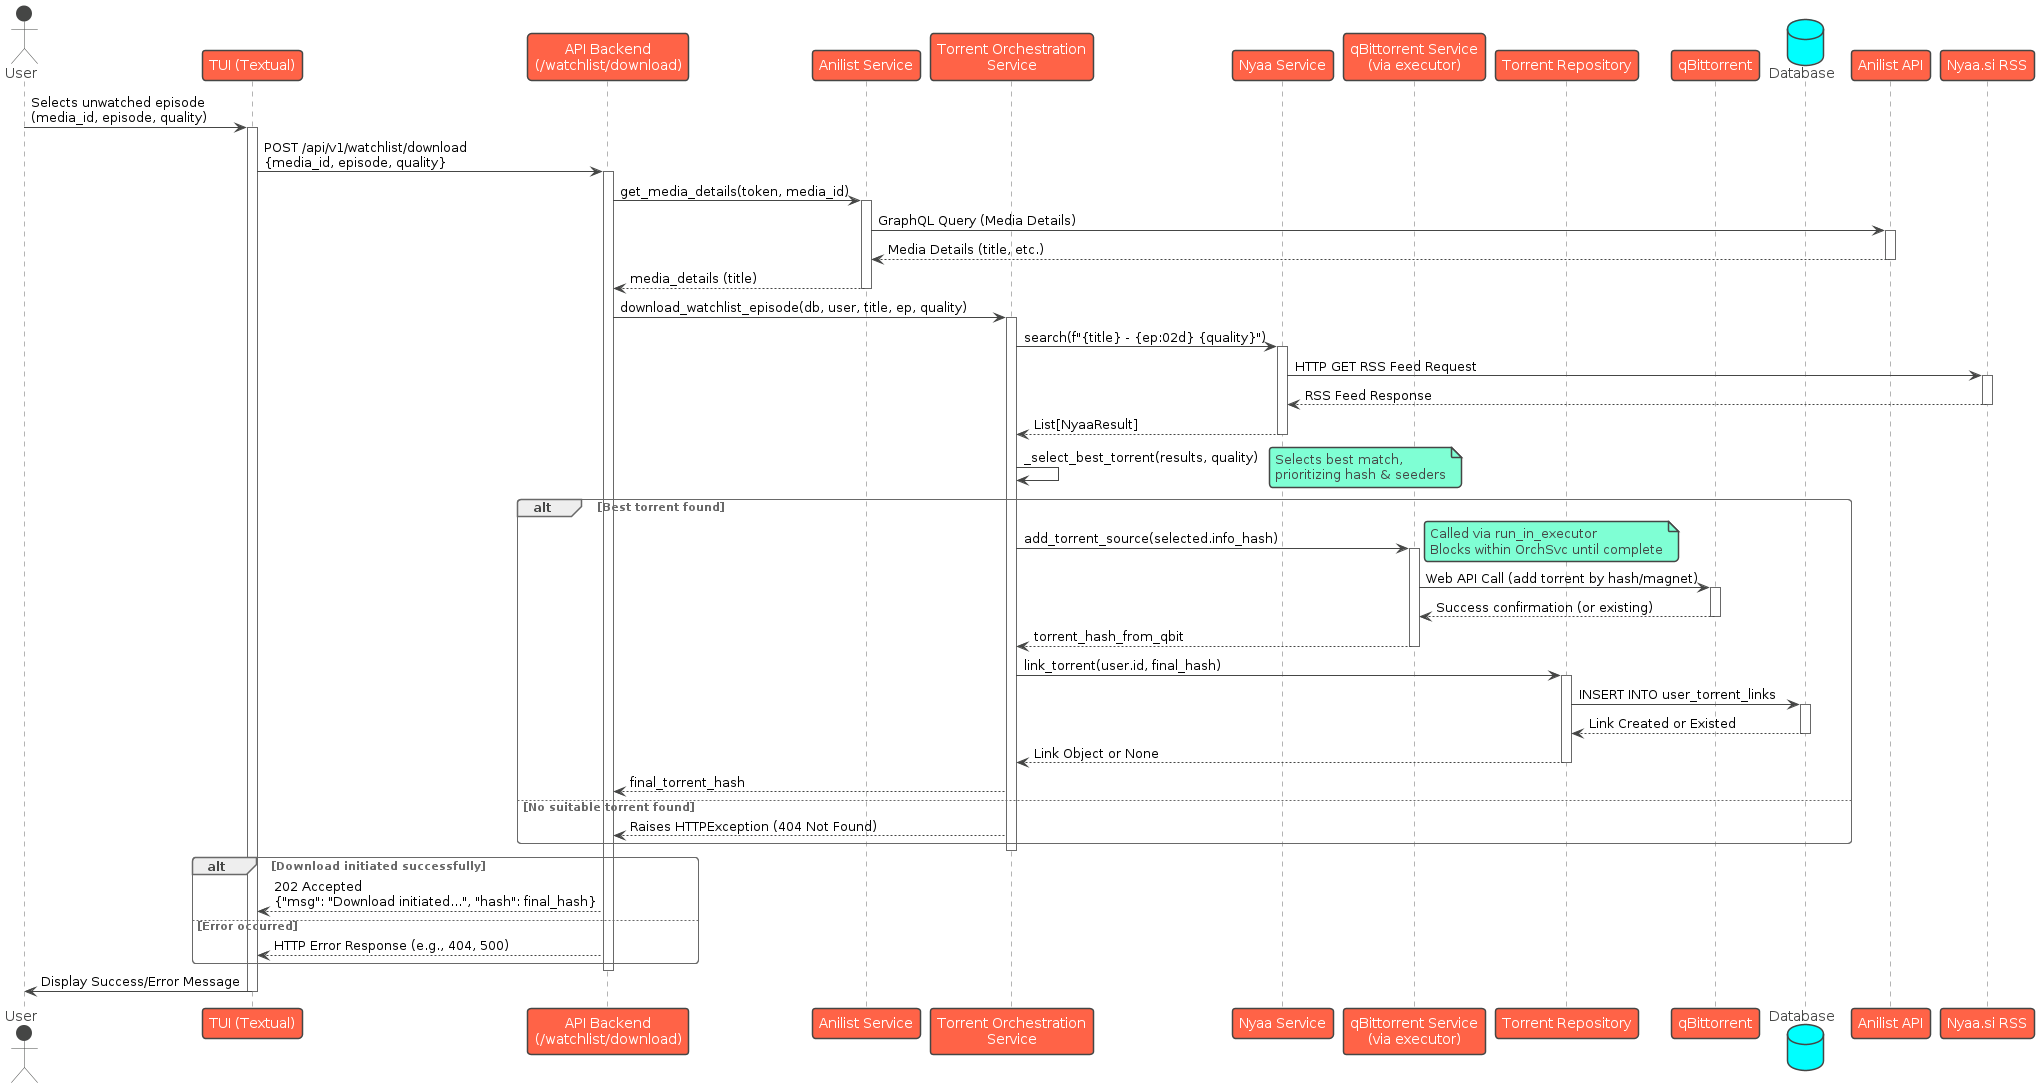

The diagram above was rendered by PlantUML. Its source (embedded in the PNG):
@startuml Logical View - Sequence Diagram - Watchlist Download

!theme vibrant

actor User
participant "TUI (Textual)" as TUI
participant "API Backend\n(/watchlist/download)" as API
participant "Anilist Service" as AnilistSvc
participant "Torrent Orchestration\nService" as OrchSvc
participant "Nyaa Service" as NyaaSvc
participant "qBittorrent Service\n(via executor)" as QBitSvcSync
participant "Torrent Repository" as TorrentRepo
participant "qBittorrent" as QBit
database "Database" as DB
participant "Anilist API" as ExtAnilist
participant "Nyaa.si RSS" as ExtNyaa

User -> TUI : Selects unwatched episode\n(media_id, episode, quality)
activate TUI
TUI -> API : POST /api/v1/watchlist/download\n{media_id, episode, quality}
activate API

API -> AnilistSvc : get_media_details(token, media_id)
activate AnilistSvc
AnilistSvc -> ExtAnilist : GraphQL Query (Media Details)
activate ExtAnilist
ExtAnilist --> AnilistSvc : Media Details (title, etc.)
deactivate ExtAnilist
AnilistSvc --> API : media_details (title)
deactivate AnilistSvc

API -> OrchSvc : download_watchlist_episode(db, user, title, ep, quality)
activate OrchSvc
OrchSvc -> NyaaSvc : search(f"{title} - {ep:02d} {quality}")
activate NyaaSvc
NyaaSvc -> ExtNyaa : HTTP GET RSS Feed Request
activate ExtNyaa
ExtNyaa --> NyaaSvc : RSS Feed Response
deactivate ExtNyaa
NyaaSvc --> OrchSvc : List[NyaaResult]
deactivate NyaaSvc

OrchSvc -> OrchSvc : _select_best_torrent(results, quality)
note right: Selects best match,\nprioritizing hash & seeders

alt Best torrent found
    OrchSvc -> QBitSvcSync : add_torrent_source(selected.info_hash)
    note right: Called via run_in_executor\nBlocks within OrchSvc until complete
    activate QBitSvcSync
    QBitSvcSync -> QBit : Web API Call (add torrent by hash/magnet)
    activate QBit
    QBit --> QBitSvcSync : Success confirmation (or existing)
    deactivate QBit
    QBitSvcSync --> OrchSvc : torrent_hash_from_qbit
    deactivate QBitSvcSync

    OrchSvc -> TorrentRepo : link_torrent(user.id, final_hash)
    activate TorrentRepo
    TorrentRepo -> DB : INSERT INTO user_torrent_links
    activate DB
    DB --> TorrentRepo : Link Created or Existed
    deactivate DB
    TorrentRepo --> OrchSvc : Link Object or None
    deactivate TorrentRepo

    OrchSvc --> API : final_torrent_hash
else No suitable torrent found
    OrchSvc --> API : Raises HTTPException (404 Not Found)
end

deactivate OrchSvc

alt Download initiated successfully
    API --> TUI : 202 Accepted\n{"msg": "Download initiated...", "hash": final_hash}
else Error occurred
    API --> TUI : HTTP Error Response (e.g., 404, 500)
end

deactivate API
TUI -> User : Display Success/Error Message
deactivate TUI

@enduml